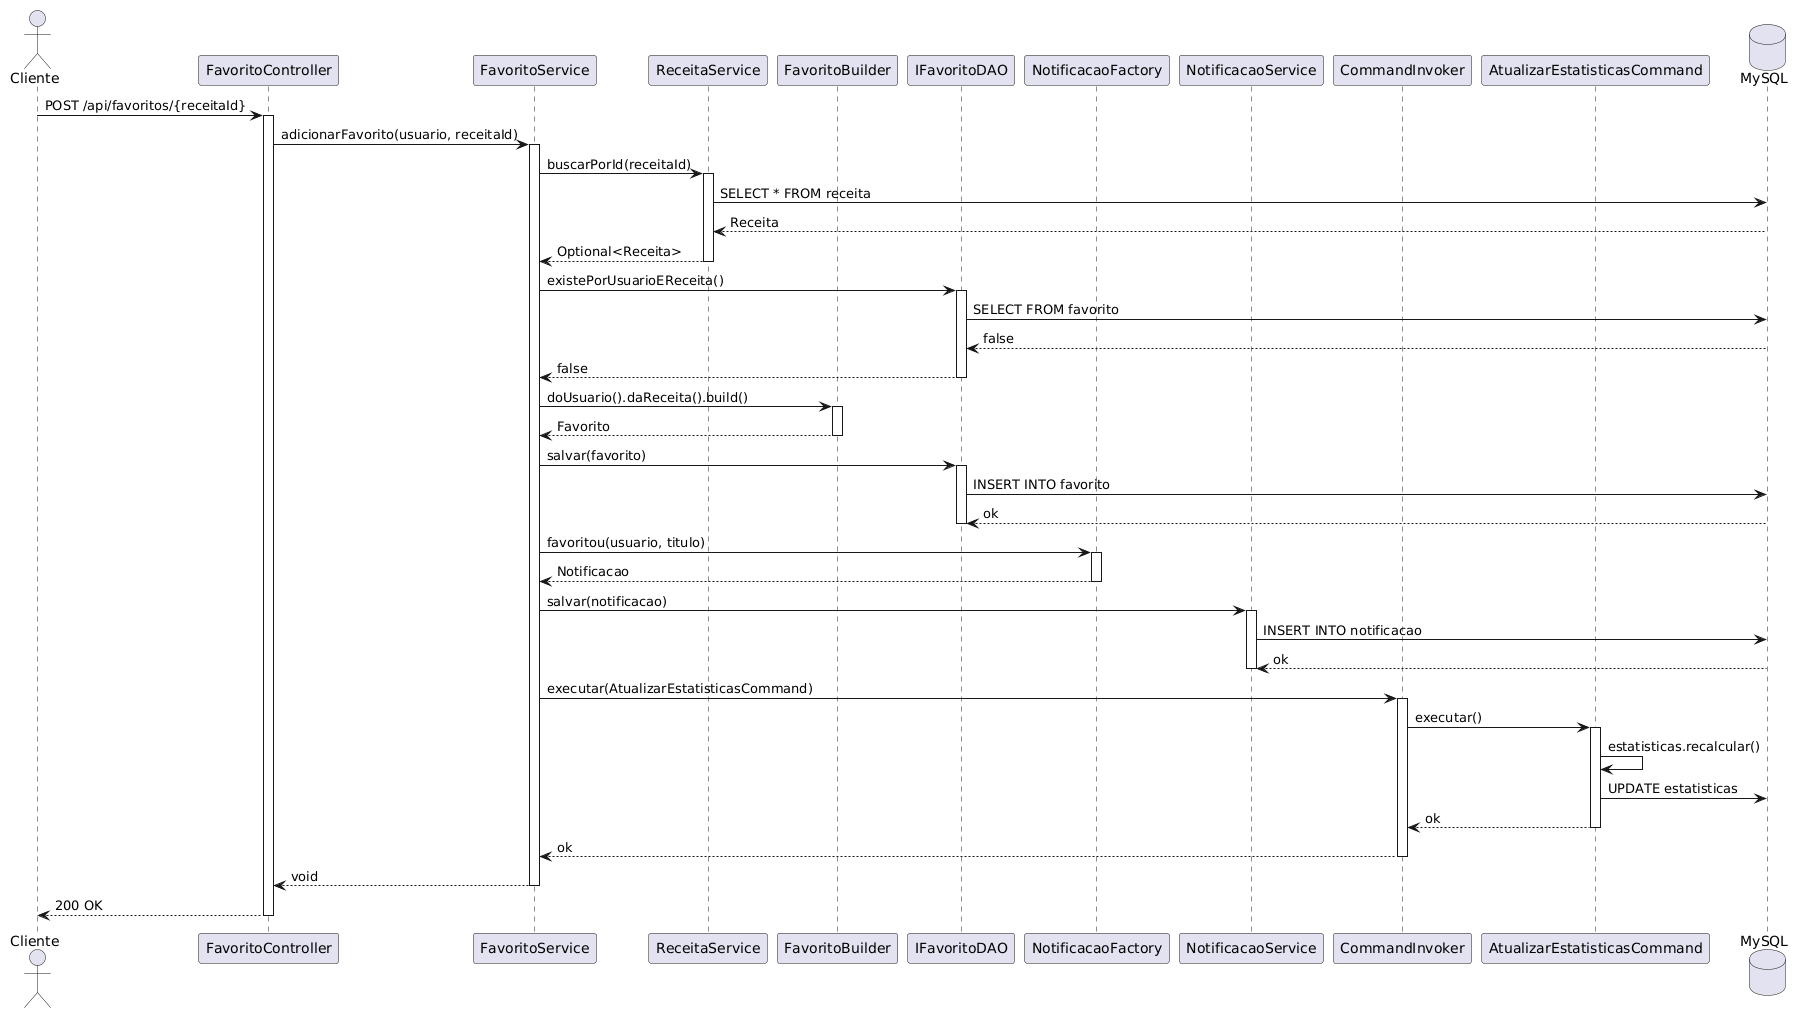

The diagram above was rendered by PlantUML. Its source (embedded in the PNG):
@startuml
actor "Cliente" as user
participant "FavoritoController" as controller
participant "FavoritoService" as favService
participant "ReceitaService" as recService
participant "FavoritoBuilder" as builder
participant "IFavoritoDAO" as favDao
participant "NotificacaoFactory" as notifFactory
participant "NotificacaoService" as notifService
participant "CommandInvoker" as invoker
participant "AtualizarEstatisticasCommand" as cmdEst
database "MySQL" as db

user -> controller : POST /api/favoritos/{receitaId}
activate controller

controller -> favService : adicionarFavorito(usuario, receitaId)
activate favService

favService -> recService : buscarPorId(receitaId)
activate recService
recService -> db : SELECT * FROM receita
db --> recService : Receita
recService --> favService : Optional<Receita>
deactivate recService

favService -> favDao : existePorUsuarioEReceita()
activate favDao
favDao -> db : SELECT FROM favorito
db --> favDao : false
favDao --> favService : false
deactivate favDao

favService -> builder : doUsuario().daReceita().build()
activate builder
builder --> favService : Favorito
deactivate builder

favService -> favDao : salvar(favorito)
activate favDao
favDao -> db : INSERT INTO favorito
db --> favDao : ok
deactivate favDao

favService -> notifFactory : favoritou(usuario, titulo)
activate notifFactory
notifFactory --> favService : Notificacao
deactivate notifFactory

favService -> notifService : salvar(notificacao)
activate notifService
notifService -> db : INSERT INTO notificacao
db --> notifService : ok
deactivate notifService

favService -> invoker : executar(AtualizarEstatisticasCommand)
activate invoker
invoker -> cmdEst : executar()
activate cmdEst
cmdEst -> cmdEst : estatisticas.recalcular()
cmdEst -> db : UPDATE estatisticas
cmdEst --> invoker : ok
deactivate cmdEst
invoker --> favService : ok
deactivate invoker

favService --> controller : void
deactivate favService

controller --> user : 200 OK
deactivate controller
@enduml